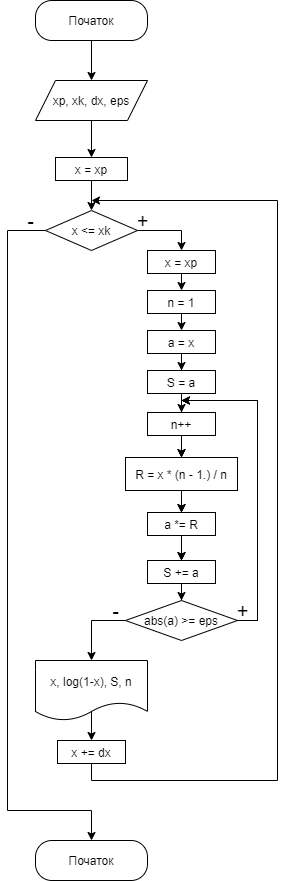

The diagram above was exported from draw.io. Its source (the exported page's mxGraphModel, read from the mxfile embedded in the PNG):
<mxGraphModel dx="3992" dy="1023" grid="1" gridSize="10" guides="1" tooltips="1" connect="1" arrows="1" fold="1" page="1" pageScale="1" pageWidth="827" pageHeight="1169" math="0" shadow="0">
  <root>
    <mxCell id="0" />
    <mxCell id="1" parent="0" />
    <mxCell id="3e56RWgkhlpGc_9aq2Wp-36" style="edgeStyle=orthogonalEdgeStyle;rounded=0;orthogonalLoop=1;jettySize=auto;html=1;entryX=0.5;entryY=0;entryDx=0;entryDy=0;endArrow=classic;endFill=1;" edge="1" parent="1" source="3e56RWgkhlpGc_9aq2Wp-37" target="3e56RWgkhlpGc_9aq2Wp-39">
      <mxGeometry relative="1" as="geometry" />
    </mxCell>
    <mxCell id="3e56RWgkhlpGc_9aq2Wp-37" value="Початок" style="rounded=1;whiteSpace=wrap;html=1;arcSize=41;" vertex="1" parent="1">
      <mxGeometry x="238" y="1170" width="112" height="40" as="geometry" />
    </mxCell>
    <mxCell id="3e56RWgkhlpGc_9aq2Wp-38" style="edgeStyle=orthogonalEdgeStyle;rounded=0;orthogonalLoop=1;jettySize=auto;html=1;entryX=0.5;entryY=0;entryDx=0;entryDy=0;endArrow=classic;endFill=1;" edge="1" parent="1" source="3e56RWgkhlpGc_9aq2Wp-39" target="3e56RWgkhlpGc_9aq2Wp-41">
      <mxGeometry relative="1" as="geometry" />
    </mxCell>
    <mxCell id="3e56RWgkhlpGc_9aq2Wp-39" value="xp, xk, dx, eps" style="shape=parallelogram;perimeter=parallelogramPerimeter;whiteSpace=wrap;html=1;fixedSize=1;" vertex="1" parent="1">
      <mxGeometry x="238" y="1250" width="112" height="40" as="geometry" />
    </mxCell>
    <mxCell id="3e56RWgkhlpGc_9aq2Wp-40" style="edgeStyle=orthogonalEdgeStyle;rounded=0;orthogonalLoop=1;jettySize=auto;html=1;entryX=0.5;entryY=0;entryDx=0;entryDy=0;endArrow=classic;endFill=1;" edge="1" parent="1" source="3e56RWgkhlpGc_9aq2Wp-41" target="3e56RWgkhlpGc_9aq2Wp-44">
      <mxGeometry relative="1" as="geometry" />
    </mxCell>
    <mxCell id="3e56RWgkhlpGc_9aq2Wp-41" value="x = xp" style="rounded=0;whiteSpace=wrap;html=1;" vertex="1" parent="1">
      <mxGeometry x="258" y="1327" width="72" height="23" as="geometry" />
    </mxCell>
    <mxCell id="3e56RWgkhlpGc_9aq2Wp-42" style="edgeStyle=orthogonalEdgeStyle;rounded=0;orthogonalLoop=1;jettySize=auto;html=1;entryX=0.5;entryY=0;entryDx=0;entryDy=0;endArrow=classic;endFill=1;exitX=0;exitY=0.5;exitDx=0;exitDy=0;" edge="1" parent="1" source="3e56RWgkhlpGc_9aq2Wp-44" target="3e56RWgkhlpGc_9aq2Wp-45">
      <mxGeometry relative="1" as="geometry">
        <Array as="points">
          <mxPoint x="210" y="1400" />
          <mxPoint x="210" y="1980" />
          <mxPoint x="294" y="1980" />
        </Array>
      </mxGeometry>
    </mxCell>
    <mxCell id="3e56RWgkhlpGc_9aq2Wp-43" style="edgeStyle=orthogonalEdgeStyle;rounded=0;orthogonalLoop=1;jettySize=auto;html=1;entryX=0.5;entryY=0;entryDx=0;entryDy=0;endArrow=classic;endFill=1;" edge="1" parent="1" source="3e56RWgkhlpGc_9aq2Wp-44" target="3e56RWgkhlpGc_9aq2Wp-47">
      <mxGeometry relative="1" as="geometry" />
    </mxCell>
    <mxCell id="3e56RWgkhlpGc_9aq2Wp-44" value="x &amp;lt;= xk" style="rhombus;whiteSpace=wrap;html=1;" vertex="1" parent="1">
      <mxGeometry x="248" y="1380" width="92" height="40" as="geometry" />
    </mxCell>
    <mxCell id="3e56RWgkhlpGc_9aq2Wp-45" value="Початок" style="rounded=1;whiteSpace=wrap;html=1;arcSize=41;" vertex="1" parent="1">
      <mxGeometry x="238" y="2010" width="112" height="40" as="geometry" />
    </mxCell>
    <mxCell id="3e56RWgkhlpGc_9aq2Wp-81" style="edgeStyle=orthogonalEdgeStyle;rounded=0;orthogonalLoop=1;jettySize=auto;html=1;exitX=0.5;exitY=1;exitDx=0;exitDy=0;entryX=0.5;entryY=0;entryDx=0;entryDy=0;" edge="1" parent="1" source="3e56RWgkhlpGc_9aq2Wp-47" target="3e56RWgkhlpGc_9aq2Wp-80">
      <mxGeometry relative="1" as="geometry" />
    </mxCell>
    <mxCell id="3e56RWgkhlpGc_9aq2Wp-47" value="x = xp" style="rounded=0;whiteSpace=wrap;html=1;" vertex="1" parent="1">
      <mxGeometry x="350" y="1420" width="68" height="23" as="geometry" />
    </mxCell>
    <mxCell id="3e56RWgkhlpGc_9aq2Wp-48" style="edgeStyle=orthogonalEdgeStyle;rounded=0;orthogonalLoop=1;jettySize=auto;html=1;entryX=0.5;entryY=0;entryDx=0;entryDy=0;endArrow=classic;endFill=1;" edge="1" parent="1" source="3e56RWgkhlpGc_9aq2Wp-49" target="3e56RWgkhlpGc_9aq2Wp-51">
      <mxGeometry relative="1" as="geometry" />
    </mxCell>
    <mxCell id="3e56RWgkhlpGc_9aq2Wp-49" value="a = x" style="rounded=0;whiteSpace=wrap;html=1;" vertex="1" parent="1">
      <mxGeometry x="350" y="1500" width="68" height="23" as="geometry" />
    </mxCell>
    <mxCell id="3e56RWgkhlpGc_9aq2Wp-50" style="edgeStyle=orthogonalEdgeStyle;rounded=0;orthogonalLoop=1;jettySize=auto;html=1;entryX=0.5;entryY=0;entryDx=0;entryDy=0;endArrow=classic;endFill=1;" edge="1" parent="1" source="3e56RWgkhlpGc_9aq2Wp-51" target="3e56RWgkhlpGc_9aq2Wp-53">
      <mxGeometry relative="1" as="geometry" />
    </mxCell>
    <mxCell id="3e56RWgkhlpGc_9aq2Wp-51" value="S = a" style="rounded=0;whiteSpace=wrap;html=1;" vertex="1" parent="1">
      <mxGeometry x="350" y="1540" width="68" height="23" as="geometry" />
    </mxCell>
    <mxCell id="3e56RWgkhlpGc_9aq2Wp-52" style="edgeStyle=orthogonalEdgeStyle;rounded=0;orthogonalLoop=1;jettySize=auto;html=1;entryX=0.5;entryY=0;entryDx=0;entryDy=0;endArrow=open;endFill=0;" edge="1" parent="1" source="3e56RWgkhlpGc_9aq2Wp-53" target="3e56RWgkhlpGc_9aq2Wp-55">
      <mxGeometry relative="1" as="geometry" />
    </mxCell>
    <mxCell id="3e56RWgkhlpGc_9aq2Wp-53" value="n++" style="rounded=0;whiteSpace=wrap;html=1;" vertex="1" parent="1">
      <mxGeometry x="350" y="1582" width="68" height="23" as="geometry" />
    </mxCell>
    <mxCell id="3e56RWgkhlpGc_9aq2Wp-54" style="edgeStyle=orthogonalEdgeStyle;rounded=0;orthogonalLoop=1;jettySize=auto;html=1;entryX=0.5;entryY=0;entryDx=0;entryDy=0;endArrow=open;endFill=0;" edge="1" parent="1" source="3e56RWgkhlpGc_9aq2Wp-55" target="3e56RWgkhlpGc_9aq2Wp-57">
      <mxGeometry relative="1" as="geometry" />
    </mxCell>
    <mxCell id="3e56RWgkhlpGc_9aq2Wp-55" value="R = x * (n - 1.) / n" style="rounded=0;whiteSpace=wrap;html=1;" vertex="1" parent="1">
      <mxGeometry x="328" y="1627" width="112" height="33" as="geometry" />
    </mxCell>
    <mxCell id="3e56RWgkhlpGc_9aq2Wp-56" style="edgeStyle=orthogonalEdgeStyle;rounded=0;orthogonalLoop=1;jettySize=auto;html=1;entryX=0.5;entryY=0;entryDx=0;entryDy=0;endArrow=open;endFill=0;" edge="1" parent="1" source="3e56RWgkhlpGc_9aq2Wp-57" target="3e56RWgkhlpGc_9aq2Wp-59">
      <mxGeometry relative="1" as="geometry" />
    </mxCell>
    <mxCell id="3e56RWgkhlpGc_9aq2Wp-57" value="a *= R" style="rounded=0;whiteSpace=wrap;html=1;" vertex="1" parent="1">
      <mxGeometry x="350" y="1682" width="68" height="23" as="geometry" />
    </mxCell>
    <mxCell id="3e56RWgkhlpGc_9aq2Wp-58" style="edgeStyle=orthogonalEdgeStyle;rounded=0;orthogonalLoop=1;jettySize=auto;html=1;entryX=0.5;entryY=0;entryDx=0;entryDy=0;endArrow=classic;endFill=1;" edge="1" parent="1" source="3e56RWgkhlpGc_9aq2Wp-59" target="3e56RWgkhlpGc_9aq2Wp-62">
      <mxGeometry relative="1" as="geometry" />
    </mxCell>
    <mxCell id="3e56RWgkhlpGc_9aq2Wp-59" value="S += a" style="rounded=0;whiteSpace=wrap;html=1;" vertex="1" parent="1">
      <mxGeometry x="350" y="1730" width="68" height="23" as="geometry" />
    </mxCell>
    <mxCell id="3e56RWgkhlpGc_9aq2Wp-60" style="edgeStyle=orthogonalEdgeStyle;rounded=0;orthogonalLoop=1;jettySize=auto;html=1;endArrow=open;endFill=0;" edge="1" parent="1" source="3e56RWgkhlpGc_9aq2Wp-62">
      <mxGeometry relative="1" as="geometry">
        <mxPoint x="384" y="1570" as="targetPoint" />
        <Array as="points">
          <mxPoint x="460" y="1790" />
          <mxPoint x="460" y="1570" />
        </Array>
      </mxGeometry>
    </mxCell>
    <mxCell id="3e56RWgkhlpGc_9aq2Wp-61" style="edgeStyle=orthogonalEdgeStyle;rounded=0;orthogonalLoop=1;jettySize=auto;html=1;entryX=0.5;entryY=0;entryDx=0;entryDy=0;endArrow=classic;endFill=1;" edge="1" parent="1" source="3e56RWgkhlpGc_9aq2Wp-62" target="3e56RWgkhlpGc_9aq2Wp-68">
      <mxGeometry relative="1" as="geometry">
        <Array as="points">
          <mxPoint x="294" y="1790" />
        </Array>
      </mxGeometry>
    </mxCell>
    <mxCell id="3e56RWgkhlpGc_9aq2Wp-62" value="abs(a) &amp;gt;= eps" style="rhombus;whiteSpace=wrap;html=1;" vertex="1" parent="1">
      <mxGeometry x="328" y="1770" width="112" height="40" as="geometry" />
    </mxCell>
    <mxCell id="3e56RWgkhlpGc_9aq2Wp-63" value="&lt;font style=&quot;font-size: 20px&quot;&gt;+&lt;/font&gt;" style="text;html=1;align=center;verticalAlign=middle;resizable=0;points=[];autosize=1;strokeColor=none;fillColor=none;" vertex="1" parent="1">
      <mxGeometry x="430" y="1770" width="30" height="20" as="geometry" />
    </mxCell>
    <mxCell id="3e56RWgkhlpGc_9aq2Wp-64" value="&lt;span style=&quot;font-size: 20px&quot;&gt;+&lt;/span&gt;" style="text;html=1;align=center;verticalAlign=middle;resizable=0;points=[];autosize=1;strokeColor=none;fillColor=none;" vertex="1" parent="1">
      <mxGeometry x="330" y="1380" width="30" height="20" as="geometry" />
    </mxCell>
    <mxCell id="3e56RWgkhlpGc_9aq2Wp-65" value="&lt;span style=&quot;font-size: 20px&quot;&gt;-&lt;/span&gt;" style="text;html=1;align=center;verticalAlign=middle;resizable=0;points=[];autosize=1;strokeColor=none;fillColor=none;" vertex="1" parent="1">
      <mxGeometry x="223" y="1380" width="20" height="20" as="geometry" />
    </mxCell>
    <mxCell id="3e56RWgkhlpGc_9aq2Wp-66" value="&lt;span style=&quot;font-size: 20px&quot;&gt;-&lt;/span&gt;" style="text;html=1;align=center;verticalAlign=middle;resizable=0;points=[];autosize=1;strokeColor=none;fillColor=none;" vertex="1" parent="1">
      <mxGeometry x="308" y="1770" width="20" height="20" as="geometry" />
    </mxCell>
    <mxCell id="3e56RWgkhlpGc_9aq2Wp-67" style="edgeStyle=orthogonalEdgeStyle;rounded=0;orthogonalLoop=1;jettySize=auto;html=1;entryX=0.5;entryY=0;entryDx=0;entryDy=0;endArrow=classic;endFill=1;exitX=0.5;exitY=0.856;exitDx=0;exitDy=0;exitPerimeter=0;" edge="1" parent="1" source="3e56RWgkhlpGc_9aq2Wp-68" target="3e56RWgkhlpGc_9aq2Wp-70">
      <mxGeometry relative="1" as="geometry" />
    </mxCell>
    <mxCell id="3e56RWgkhlpGc_9aq2Wp-68" value="x, log(1-x), S, n" style="shape=document;whiteSpace=wrap;html=1;boundedLbl=1;" vertex="1" parent="1">
      <mxGeometry x="238" y="1830" width="112" height="60" as="geometry" />
    </mxCell>
    <mxCell id="3e56RWgkhlpGc_9aq2Wp-69" style="edgeStyle=orthogonalEdgeStyle;rounded=0;orthogonalLoop=1;jettySize=auto;html=1;endArrow=classic;endFill=1;" edge="1" parent="1" source="3e56RWgkhlpGc_9aq2Wp-70">
      <mxGeometry relative="1" as="geometry">
        <mxPoint x="294" y="1370" as="targetPoint" />
        <Array as="points">
          <mxPoint x="294" y="1950" />
          <mxPoint x="480" y="1950" />
          <mxPoint x="480" y="1370" />
        </Array>
      </mxGeometry>
    </mxCell>
    <mxCell id="3e56RWgkhlpGc_9aq2Wp-70" value="x += dx" style="rounded=0;whiteSpace=wrap;html=1;" vertex="1" parent="1">
      <mxGeometry x="260" y="1910" width="68" height="23" as="geometry" />
    </mxCell>
    <mxCell id="3e56RWgkhlpGc_9aq2Wp-71" style="edgeStyle=orthogonalEdgeStyle;rounded=0;orthogonalLoop=1;jettySize=auto;html=1;entryX=0.5;entryY=0;entryDx=0;entryDy=0;endArrow=open;endFill=0;" edge="1" parent="1">
      <mxGeometry relative="1" as="geometry">
        <mxPoint x="384" y="1705" as="sourcePoint" />
        <mxPoint x="384" y="1730" as="targetPoint" />
      </mxGeometry>
    </mxCell>
    <mxCell id="3e56RWgkhlpGc_9aq2Wp-72" style="edgeStyle=orthogonalEdgeStyle;rounded=0;orthogonalLoop=1;jettySize=auto;html=1;entryX=0.5;entryY=0;entryDx=0;entryDy=0;endArrow=open;endFill=0;" edge="1" parent="1">
      <mxGeometry relative="1" as="geometry">
        <mxPoint x="384" y="1660" as="sourcePoint" />
        <mxPoint x="384" y="1682" as="targetPoint" />
      </mxGeometry>
    </mxCell>
    <mxCell id="3e56RWgkhlpGc_9aq2Wp-73" style="edgeStyle=orthogonalEdgeStyle;rounded=0;orthogonalLoop=1;jettySize=auto;html=1;entryX=0.5;entryY=0;entryDx=0;entryDy=0;endArrow=open;endFill=0;" edge="1" parent="1">
      <mxGeometry relative="1" as="geometry">
        <mxPoint x="384" y="1605" as="sourcePoint" />
        <mxPoint x="384" y="1627" as="targetPoint" />
      </mxGeometry>
    </mxCell>
    <mxCell id="3e56RWgkhlpGc_9aq2Wp-74" style="edgeStyle=orthogonalEdgeStyle;rounded=0;orthogonalLoop=1;jettySize=auto;html=1;endArrow=open;endFill=0;" edge="1" parent="1">
      <mxGeometry relative="1" as="geometry">
        <mxPoint x="384" y="1570" as="targetPoint" />
        <Array as="points">
          <mxPoint x="460" y="1790" />
          <mxPoint x="460" y="1570" />
        </Array>
        <mxPoint x="440" y="1790" as="sourcePoint" />
      </mxGeometry>
    </mxCell>
    <mxCell id="3e56RWgkhlpGc_9aq2Wp-75" style="edgeStyle=orthogonalEdgeStyle;rounded=0;orthogonalLoop=1;jettySize=auto;html=1;entryX=0.5;entryY=0;entryDx=0;entryDy=0;endArrow=classic;endFill=1;" edge="1" parent="1">
      <mxGeometry relative="1" as="geometry">
        <mxPoint x="384" y="1705" as="sourcePoint" />
        <mxPoint x="384" y="1730" as="targetPoint" />
      </mxGeometry>
    </mxCell>
    <mxCell id="3e56RWgkhlpGc_9aq2Wp-76" style="edgeStyle=orthogonalEdgeStyle;rounded=0;orthogonalLoop=1;jettySize=auto;html=1;entryX=0.5;entryY=0;entryDx=0;entryDy=0;endArrow=classic;endFill=1;" edge="1" parent="1">
      <mxGeometry relative="1" as="geometry">
        <mxPoint x="384" y="1660" as="sourcePoint" />
        <mxPoint x="384" y="1682" as="targetPoint" />
      </mxGeometry>
    </mxCell>
    <mxCell id="3e56RWgkhlpGc_9aq2Wp-77" style="edgeStyle=orthogonalEdgeStyle;rounded=0;orthogonalLoop=1;jettySize=auto;html=1;entryX=0.5;entryY=0;entryDx=0;entryDy=0;endArrow=classic;endFill=1;" edge="1" parent="1">
      <mxGeometry relative="1" as="geometry">
        <mxPoint x="384" y="1605" as="sourcePoint" />
        <mxPoint x="384" y="1627" as="targetPoint" />
      </mxGeometry>
    </mxCell>
    <mxCell id="3e56RWgkhlpGc_9aq2Wp-78" style="edgeStyle=orthogonalEdgeStyle;rounded=0;orthogonalLoop=1;jettySize=auto;html=1;endArrow=classic;endFill=1;" edge="1" parent="1">
      <mxGeometry relative="1" as="geometry">
        <mxPoint x="384" y="1570" as="targetPoint" />
        <Array as="points">
          <mxPoint x="460" y="1790" />
          <mxPoint x="460" y="1570" />
        </Array>
        <mxPoint x="440" y="1790" as="sourcePoint" />
      </mxGeometry>
    </mxCell>
    <mxCell id="3e56RWgkhlpGc_9aq2Wp-82" style="edgeStyle=orthogonalEdgeStyle;rounded=0;orthogonalLoop=1;jettySize=auto;html=1;exitX=0.5;exitY=1;exitDx=0;exitDy=0;entryX=0.5;entryY=0;entryDx=0;entryDy=0;" edge="1" parent="1" source="3e56RWgkhlpGc_9aq2Wp-80" target="3e56RWgkhlpGc_9aq2Wp-49">
      <mxGeometry relative="1" as="geometry" />
    </mxCell>
    <mxCell id="3e56RWgkhlpGc_9aq2Wp-80" value="n = 1" style="rounded=0;whiteSpace=wrap;html=1;" vertex="1" parent="1">
      <mxGeometry x="350" y="1460" width="68" height="23" as="geometry" />
    </mxCell>
  </root>
</mxGraphModel>